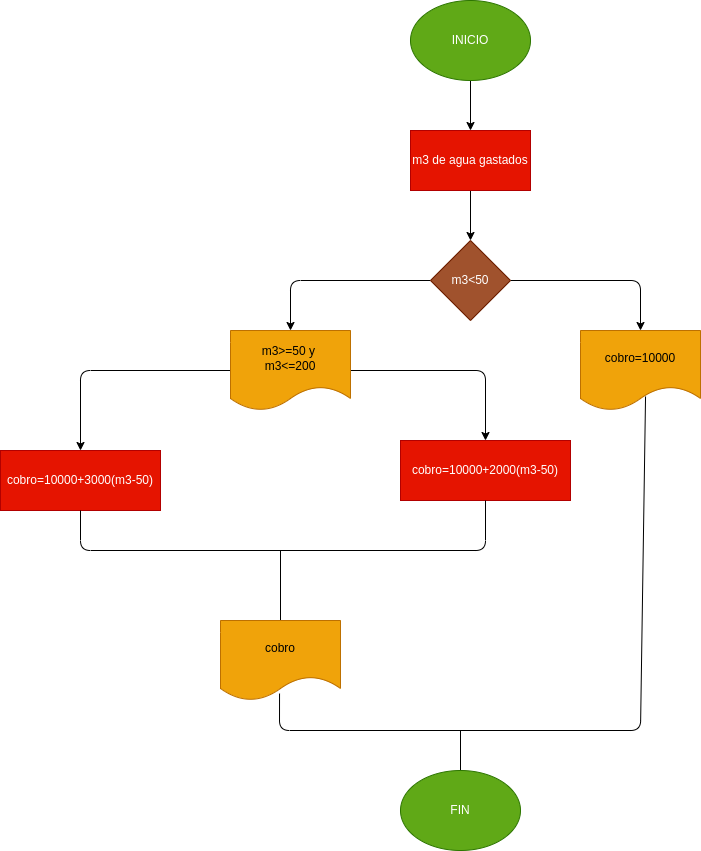

The diagram above was exported from draw.io. Its source (the exported page's mxGraphModel, read from the mxfile embedded in the PNG):
<mxGraphModel dx="1798" dy="695" grid="1" gridSize="10" guides="1" tooltips="1" connect="1" arrows="1" fold="1" page="1" pageScale="1" pageWidth="827" pageHeight="1169" math="0" shadow="0">
  <root>
    <mxCell id="0" />
    <mxCell id="1" parent="0" />
    <mxCell id="4" value="" style="edgeStyle=none;html=1;" edge="1" parent="1" source="2" target="3">
      <mxGeometry relative="1" as="geometry" />
    </mxCell>
    <mxCell id="2" value="INICIO" style="ellipse;whiteSpace=wrap;html=1;fillColor=#60a917;fontColor=#ffffff;strokeColor=#2D7600;" vertex="1" parent="1">
      <mxGeometry x="400" y="30" width="120" height="80" as="geometry" />
    </mxCell>
    <mxCell id="6" value="" style="edgeStyle=none;html=1;" edge="1" parent="1" source="3" target="5">
      <mxGeometry relative="1" as="geometry" />
    </mxCell>
    <mxCell id="3" value="m3 de agua gastados" style="whiteSpace=wrap;html=1;fillColor=#e51400;fontColor=#ffffff;strokeColor=#B20000;" vertex="1" parent="1">
      <mxGeometry x="400" y="160" width="120" height="60" as="geometry" />
    </mxCell>
    <mxCell id="8" value="" style="edgeStyle=none;html=1;" edge="1" parent="1" source="5" target="7">
      <mxGeometry relative="1" as="geometry">
        <Array as="points">
          <mxPoint x="630" y="310" />
        </Array>
      </mxGeometry>
    </mxCell>
    <mxCell id="10" value="" style="edgeStyle=none;html=1;" edge="1" parent="1" source="5" target="9">
      <mxGeometry relative="1" as="geometry">
        <Array as="points">
          <mxPoint x="280" y="310" />
        </Array>
      </mxGeometry>
    </mxCell>
    <mxCell id="5" value="m3&amp;lt;50" style="rhombus;whiteSpace=wrap;html=1;fillColor=#a0522d;fontColor=#ffffff;strokeColor=#6D1F00;" vertex="1" parent="1">
      <mxGeometry x="420" y="270" width="80" height="80" as="geometry" />
    </mxCell>
    <mxCell id="7" value="cobro=10000" style="shape=document;whiteSpace=wrap;html=1;boundedLbl=1;fillColor=#f0a30a;fontColor=#000000;strokeColor=#BD7000;" vertex="1" parent="1">
      <mxGeometry x="570" y="360" width="120" height="80" as="geometry" />
    </mxCell>
    <mxCell id="12" value="" style="edgeStyle=none;html=1;entryX=0.5;entryY=0;entryDx=0;entryDy=0;" edge="1" parent="1" source="9" target="11">
      <mxGeometry relative="1" as="geometry">
        <mxPoint x="510" y="420" as="targetPoint" />
        <Array as="points">
          <mxPoint x="475" y="400" />
        </Array>
      </mxGeometry>
    </mxCell>
    <mxCell id="14" value="" style="edgeStyle=none;html=1;" edge="1" parent="1" source="9" target="13">
      <mxGeometry relative="1" as="geometry">
        <Array as="points">
          <mxPoint x="70" y="400" />
        </Array>
      </mxGeometry>
    </mxCell>
    <mxCell id="9" value="m3&amp;gt;=50 y &lt;br&gt;m3&amp;lt;=200" style="shape=document;whiteSpace=wrap;html=1;boundedLbl=1;fillColor=#f0a30a;fontColor=#000000;strokeColor=#BD7000;" vertex="1" parent="1">
      <mxGeometry x="220" y="360" width="120" height="80" as="geometry" />
    </mxCell>
    <mxCell id="11" value="cobro=10000+2000(m3-50)" style="whiteSpace=wrap;html=1;fillColor=#e51400;fontColor=#ffffff;strokeColor=#B20000;" vertex="1" parent="1">
      <mxGeometry x="390" y="470" width="170" height="60" as="geometry" />
    </mxCell>
    <mxCell id="13" value="cobro=10000+3000(m3-50)" style="whiteSpace=wrap;html=1;fillColor=#e51400;fontColor=#ffffff;strokeColor=#B20000;" vertex="1" parent="1">
      <mxGeometry x="-10" y="480" width="160" height="60" as="geometry" />
    </mxCell>
    <mxCell id="15" value="" style="endArrow=none;html=1;exitX=0.5;exitY=1;exitDx=0;exitDy=0;entryX=0.5;entryY=1;entryDx=0;entryDy=0;" edge="1" parent="1" source="13" target="11">
      <mxGeometry width="50" height="50" relative="1" as="geometry">
        <mxPoint x="60" y="610" as="sourcePoint" />
        <mxPoint x="110" y="560" as="targetPoint" />
        <Array as="points">
          <mxPoint x="70" y="580" />
          <mxPoint x="475" y="580" />
        </Array>
      </mxGeometry>
    </mxCell>
    <mxCell id="16" value="" style="endArrow=none;html=1;exitX=0.5;exitY=0;exitDx=0;exitDy=0;" edge="1" parent="1" source="17">
      <mxGeometry width="50" height="50" relative="1" as="geometry">
        <mxPoint x="140" y="730" as="sourcePoint" />
        <mxPoint x="270" y="580" as="targetPoint" />
      </mxGeometry>
    </mxCell>
    <mxCell id="17" value="cobro" style="shape=document;whiteSpace=wrap;html=1;boundedLbl=1;fillColor=#f0a30a;fontColor=#000000;strokeColor=#BD7000;" vertex="1" parent="1">
      <mxGeometry x="210" y="650" width="120" height="80" as="geometry" />
    </mxCell>
    <mxCell id="18" value="" style="endArrow=none;html=1;entryX=0.542;entryY=0.825;entryDx=0;entryDy=0;entryPerimeter=0;exitX=0.492;exitY=0.913;exitDx=0;exitDy=0;exitPerimeter=0;" edge="1" parent="1" source="17" target="7">
      <mxGeometry width="50" height="50" relative="1" as="geometry">
        <mxPoint x="600" y="550" as="sourcePoint" />
        <mxPoint x="650" y="500" as="targetPoint" />
        <Array as="points">
          <mxPoint x="269" y="760" />
          <mxPoint x="630" y="760" />
        </Array>
      </mxGeometry>
    </mxCell>
    <mxCell id="19" value="" style="endArrow=none;html=1;exitX=0.5;exitY=0;exitDx=0;exitDy=0;" edge="1" parent="1" source="20">
      <mxGeometry width="50" height="50" relative="1" as="geometry">
        <mxPoint x="450" y="800" as="sourcePoint" />
        <mxPoint x="450" y="760" as="targetPoint" />
      </mxGeometry>
    </mxCell>
    <mxCell id="20" value="FIN" style="ellipse;whiteSpace=wrap;html=1;fillColor=#60a917;fontColor=#ffffff;strokeColor=#2D7600;" vertex="1" parent="1">
      <mxGeometry x="390" y="800" width="120" height="80" as="geometry" />
    </mxCell>
  </root>
</mxGraphModel>